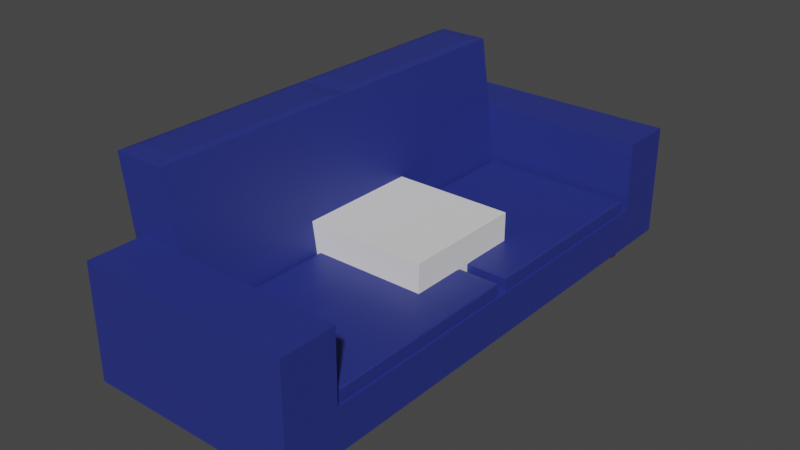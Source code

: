 # Source: Couch.blend  (saved by Blender 3.6.11; exported with 4.5.12 LTS)
import bpy
from mathutils import Matrix  # noqa: F401  (used for matrix-valued properties, if any)

bpy.ops.wm.read_factory_settings(use_empty=True)
scene = bpy.context.scene
scene.name = 'Scene'

# ---- collections
col_collection = bpy.data.collections.new('Collection'); scene.collection.children.link(col_collection)

# ---- materials (node trees are filled in below, after node groups)
mat_material_001 = bpy.data.materials.new('Material.001')
mat_material_001.use_transparent_shadow = False
mat_material_002 = bpy.data.materials.new('Material.002')
mat_material_002.use_transparent_shadow = False

# ---- material node trees
mat_material_001.use_nodes = True; mat_material_001.node_tree.nodes.clear()
_N = mat_material_001.node_tree.nodes; _L = mat_material_001.node_tree.links
n0 = _N.new('ShaderNodeBsdfPrincipled'); n0.name = 'Principled BSDF'; n0.location = (10, 300)
n0.distribution = 'GGX'
n0.subsurface_method = 'RANDOM_WALK_SKIN'
n0.inputs[0].default_value = (0.0216, 0.03326, 0.2207, 1.0)
n0.inputs[3].default_value = 1.45
n0.inputs[27].default_value = (0.0, 0.0, 0.0, 1.0)
n0.inputs[28].default_value = 1.0
n1 = _N.new('ShaderNodeOutputMaterial'); n1.name = 'Material Output'; n1.location = (300, 300)
_L.new(n0.outputs[0], n1.inputs[0])
n1.is_active_output = True
mat_material_002.use_nodes = True; mat_material_002.node_tree.nodes.clear()
_N = mat_material_002.node_tree.nodes; _L = mat_material_002.node_tree.links
n0 = _N.new('ShaderNodeBsdfPrincipled'); n0.name = 'Principled BSDF'; n0.location = (10, 300)
n0.distribution = 'GGX'
n0.subsurface_method = 'RANDOM_WALK_SKIN'
n0.inputs[0].default_value = (0.8, 0.2418, 0.08111, 1.0)
n0.inputs[3].default_value = 1.45
n0.inputs[27].default_value = (0.0, 0.0, 0.0, 1.0)
n0.inputs[28].default_value = 1.0
n1 = _N.new('ShaderNodeOutputMaterial'); n1.name = 'Material Output'; n1.location = (300, 300)
_L.new(n0.outputs[0], n1.inputs[0])
n1.is_active_output = True

# ---- world
world_world = bpy.data.worlds.new('World'); scene.world = world_world
world_world.use_nodes = True; world_world.node_tree.nodes.clear()
_N = world_world.node_tree.nodes; _L = world_world.node_tree.links
n0 = _N.new('ShaderNodeOutputWorld'); n0.name = 'World Output'; n0.location = (300, 300)
n1 = _N.new('ShaderNodeBackground'); n1.name = 'Background'; n1.location = (10, 300)
n1.inputs[0].default_value = (0.05088, 0.05088, 0.05088, 1.0)
_L.new(n1.outputs[0], n0.inputs[0])
n0.is_active_output = True
world_world.color = (0.05088, 0.05088, 0.05088)
world_world.use_sun_shadow = False
world_world.sun_shadow_jitter_overblur = 0.0

# ---- meshes
me_cube_001 = bpy.data.meshes.new('Cube.001')
me_cube_001.from_pydata([(-1.0, -1.0, -1.0), (-1.0, 1.0, -1.0), (1.0, -1.0, -1.0), (-1.0, 0.0, -1.0), (-1.0, 0.0, 1.0), (1.0, 0.0, -1.0), (1.0, 0.0, 1.0), (-1.0, -0.7931, -1.0), (0.9786, -0.7717, 1.0), (-1.0, -0.7931, 1.0), (1.0, -0.7931, -1.0), (1.0, -0.7931, 4.339), (1.0, -1.0, 4.339), (-1.0, -1.0, 4.339), (-1.0, -0.7931, 4.339), (-0.5081, -1.0, -1.0), (-0.5081, 0.0, 1.0), (-0.5081, 0.0, -1.0), (-0.4867, -0.7717, 1.0), (-0.5081, -0.7931, -1.0), (-0.5081, -0.7931, 4.339), (-0.4867, -0.02143, 1.0), (0.9786, -0.02143, 1.0), (1.0, -0.7931, 1.0), (-0.5081, -0.7931, 1.0), (-0.4867, -0.02143, 1.557), (-0.4655, -0.04264, 1.578), (0.9574, -0.04264, 1.578), (0.9786, -0.02143, 1.557), (0.9574, -0.7505, 1.578), (0.9786, -0.7717, 1.557), (-0.4655, -0.7505, 1.578), (-0.4867, -0.7717, 1.557), (-1.192, -0.7931, 7.61), (-1.126, -0.7255, 7.678), (-1.126, -0.06762, 7.678), (-1.192, 0.0, 7.61), (-0.7694, -0.06762, 7.678), (-0.6998, 0.0, 7.61), (-0.6998, -0.7931, 7.61), (-0.7694, -0.7255, 7.678)], [(1, 3)], [(5, 6, 23, 11, 12, 2, 10), (0, 13, 14, 9, 7), (19, 10, 2, 15), (2, 12, 13, 0, 15), (7, 9, 4, 3), (16, 4, 36, 38), (17, 5, 10, 19), (24, 9, 14, 20), (23, 24, 20, 11), (3, 17, 19, 7), (7, 19, 15, 0), (9, 24, 39, 33), (24, 16, 38, 39), (37, 35, 34, 40), (21, 22, 6, 16), (22, 8, 23, 6), (8, 18, 24, 23), (18, 21, 16, 24), (21, 18, 32, 25), (8, 22, 28, 30), (27, 26, 31, 29), (18, 8, 30, 32), (26, 27, 28, 25), (27, 29, 30, 28), (32, 30, 29, 31), (25, 32, 31, 26), (22, 21, 25, 28), (11, 20, 14, 13, 12), (34, 35, 36, 33), (35, 37, 38, 36), (33, 39, 40, 34), (37, 40, 39, 38), (4, 9, 33, 36)])
_uv = me_cube_001.uv_layers.new(name='UVMap')
_uv.uv.foreach_set('vector', [0.375, 0.625, 0.625, 0.625, 0.625, 0.7241, 0.625, 0.7241, 0.625, 0.75, 0.375, 0.75, 0.375, 0.7241, 0.375, 0.0, 0.625, 0.0, 0.625, 0.02586, 0.625, 0.02586, 0.375, 0.02586, 0.1865, 0.7241, 0.375, 0.7241, 0.375, 0.75, 0.1865, 0.75, 0.375, 0.75, 0.625, 0.75, 0.625, 1.0, 0.375, 1.0, 0.375, 0.9385, 0.375, 0.02586, 0.625, 0.02586, 0.625, 0.125, 0.375, 0.125, 0.0, 0.0, 0.0, 0.0, 0.0, 0.0, 0.0, 0.0, 0.1865, 0.625, 0.375, 0.625, 0.375, 0.7241, 0.1865, 0.7241, 0.8135, 0.7241, 0.875, 0.7241, 0.875, 0.7241, 0.8135, 0.7241, 0.625, 0.7241, 0.8135, 0.7241, 0.8135, 0.7241, 0.625, 0.7241, 0.125, 0.625, 0.1865, 0.625, 0.1865, 0.7241, 0.125, 0.7241, 0.125, 0.7241, 0.1865, 0.7241, 0.1865, 0.75, 0.125, 0.75, 0.875, 0.7241, 0.8135, 0.7241, 0.8135, 0.7241, 0.875, 0.7241, 0.8135, 0.7241, 0.8135, 0.625, 0.8135, 0.625, 0.8135, 0.7241, 0.822, 0.6335, 0.8665, 0.6335, 0.8665, 0.7157, 0.822, 0.7157, 0.8108, 0.6277, 0.6277, 0.6277, 0.625, 0.625, 0.8135, 0.625, 0.6277, 0.6277, 0.6277, 0.7215, 0.625, 0.7241, 0.625, 0.625, 0.6277, 0.7215, 0.8108, 0.7215, 0.8135, 0.7241, 0.625, 0.7241, 0.8108, 0.7215, 0.8108, 0.6277, 0.8135, 0.625, 0.8135, 0.7241, 0.8108, 0.6277, 0.8108, 0.7215, 0.8108, 0.7215, 0.8108, 0.6277, 0.6277, 0.7215, 0.6277, 0.6277, 0.6277, 0.6277, 0.6277, 0.7215, 0.6303, 0.6303, 0.8082, 0.6303, 0.8082, 0.7188, 0.6303, 0.7188, 0.8108, 0.7215, 0.6277, 0.7215, 0.6277, 0.7215, 0.8108, 0.7215, 0.8082, 0.6303, 0.6303, 0.6303, 0.6277, 0.6277, 0.8108, 0.6277, 0.6303, 0.6303, 0.6303, 0.7188, 0.6277, 0.7215, 0.6277, 0.6277, 0.8108, 0.7215, 0.6277, 0.7215, 0.6303, 0.7188, 0.8082, 0.7188, 0.8108, 0.6277, 0.8108, 0.7215, 0.8082, 0.7188, 0.8082, 0.6303, 0.6277, 0.6277, 0.8108, 0.6277, 0.8108, 0.6277, 0.6277, 0.6277, 0.625, 0.7241, 0.8135, 0.7241, 0.875, 0.7241, 0.875, 0.75, 0.625, 0.75, 0.8665, 0.7157, 0.8665, 0.6335, 0.875, 0.625, 0.875, 0.7241, 0.8665, 0.6335, 0.822, 0.6335, 0.8135, 0.625, 0.8748, 0.625, 0.875, 0.7241, 0.8135, 0.7241, 0.822, 0.7157, 0.8665, 0.7157, 0.822, 0.6335, 0.822, 0.7157, 0.8135, 0.7241, 0.8135, 0.625, 0.625, 0.125, 0.625, 0.02586, 0.625, 0.02586, 0.625, 0.125])
me_cube_001.materials.append(mat_material_001)
me_cube_001.update()
me_cube_002 = bpy.data.meshes.new('Cube.002')
me_cube_002.from_pydata([(-1.0, -1.0, -1.0), (-1.0, -1.0, 1.0), (-1.0, 1.0, -1.0), (-1.0, 1.0, 1.0), (1.0, -1.0, -1.0), (1.0, -1.0, 1.0), (1.0, 1.0, -1.0), (1.0, 1.0, 1.0)], [], [(0, 1, 3, 2), (2, 3, 7, 6), (6, 7, 5, 4), (4, 5, 1, 0), (2, 6, 4, 0), (7, 3, 1, 5)])
_uv = me_cube_002.uv_layers.new(name='UVMap')
_uv.uv.foreach_set('vector', [0.375, 0.0, 0.625, 0.0, 0.625, 0.25, 0.375, 0.25, 0.375, 0.25, 0.625, 0.25, 0.625, 0.5, 0.375, 0.5, 0.375, 0.5, 0.625, 0.5, 0.625, 0.75, 0.375, 0.75, 0.375, 0.75, 0.625, 0.75, 0.625, 1.0, 0.375, 1.0, 0.125, 0.5, 0.375, 0.5, 0.375, 0.75, 0.125, 0.75, 0.625, 0.5, 0.875, 0.5, 0.875, 0.75, 0.625, 0.75])
me_cube_002.update()
me_cylinder = bpy.data.meshes.new('Cylinder')
me_cylinder.from_pydata([(2.354e-07, 0.5063, -1.0), (0.0, 1.0, 1.0), (0.09877, 0.4965, -1.0), (0.1951, 0.9808, 1.0), (0.1937, 0.4677, -1.0), (0.3827, 0.9239, 1.0), (0.2813, 0.4209, -1.0), (0.5556, 0.8315, 1.0), (0.358, 0.358, -1.0), (0.7071, 0.7071, 1.0), (0.4209, 0.2813, -1.0), (0.8315, 0.5556, 1.0), (0.4677, 0.1937, -1.0), (0.9239, 0.3827, 1.0), (0.4965, 0.09877, -1.0), (0.9808, 0.1951, 1.0), (0.5063, 9.417e-07, -1.0), (1.0, 0.0, 1.0), (0.4965, -0.09876, -1.0), (0.9808, -0.1951, 1.0), (0.4677, -0.1937, -1.0), (0.9239, -0.3827, 1.0), (0.4209, -0.2813, -1.0), (0.8315, -0.5556, 1.0), (0.358, -0.358, -1.0), (0.7071, -0.7071, 1.0), (0.2813, -0.4209, -1.0), (0.5556, -0.8315, 1.0), (0.1937, -0.4677, -1.0), (0.3827, -0.9239, 1.0), (0.09877, -0.4965, -1.0), (0.1951, -0.9808, 1.0), (2.354e-07, -0.5063, -1.0), (0.0, -1.0, 1.0), (-0.09877, -0.4965, -1.0), (-0.1951, -0.9808, 1.0), (-0.1937, -0.4677, -1.0), (-0.3827, -0.9239, 1.0), (-0.2813, -0.4209, -1.0), (-0.5556, -0.8315, 1.0), (-0.358, -0.358, -1.0), (-0.7071, -0.7071, 1.0), (-0.4209, -0.2813, -1.0), (-0.8315, -0.5556, 1.0), (-0.4677, -0.1937, -1.0), (-0.9239, -0.3827, 1.0), (-0.4965, -0.09876, -1.0), (-0.9808, -0.1951, 1.0), (-0.5063, 9.417e-07, -1.0), (-1.0, 0.0, 1.0), (-0.4965, 0.09877, -1.0), (-0.9808, 0.1951, 1.0), (-0.4677, 0.1937, -1.0), (-0.9239, 0.3827, 1.0), (-0.4209, 0.2813, -1.0), (-0.8315, 0.5556, 1.0), (-0.358, 0.358, -1.0), (-0.7071, 0.7071, 1.0), (-0.2813, 0.4209, -1.0), (-0.5556, 0.8315, 1.0), (-0.1937, 0.4677, -1.0), (-0.3827, 0.9239, 1.0), (-0.09877, 0.4965, -1.0), (-0.1951, 0.9808, 1.0)], [], [(0, 1, 3, 2), (2, 3, 5, 4), (4, 5, 7, 6), (6, 7, 9, 8), (8, 9, 11, 10), (10, 11, 13, 12), (12, 13, 15, 14), (14, 15, 17, 16), (16, 17, 19, 18), (18, 19, 21, 20), (20, 21, 23, 22), (22, 23, 25, 24), (24, 25, 27, 26), (26, 27, 29, 28), (28, 29, 31, 30), (30, 31, 33, 32), (32, 33, 35, 34), (34, 35, 37, 36), (36, 37, 39, 38), (38, 39, 41, 40), (40, 41, 43, 42), (42, 43, 45, 44), (44, 45, 47, 46), (46, 47, 49, 48), (48, 49, 51, 50), (50, 51, 53, 52), (52, 53, 55, 54), (54, 55, 57, 56), (56, 57, 59, 58), (58, 59, 61, 60), (3, 1, 63, 61, 59, 57, 55, 53, 51, 49, 47, 45, 43, 41, 39, 37, 35, 33, 31, 29, 27, 25, 23, 21, 19, 17, 15, 13, 11, 9, 7, 5), (60, 61, 63, 62), (62, 63, 1, 0), (0, 2, 4, 6, 8, 10, 12, 14, 16, 18, 20, 22, 24, 26, 28, 30, 32, 34, 36, 38, 40, 42, 44, 46, 48, 50, 52, 54, 56, 58, 60, 62)])
_uv = me_cylinder.uv_layers.new(name='UVMap')
_uv.uv.foreach_set('vector', [1.0, 0.5, 1.0, 1.0, 0.9688, 1.0, 0.9688, 0.5, 0.9688, 0.5, 0.9688, 1.0, 0.9375, 1.0, 0.9375, 0.5, 0.9375, 0.5, 0.9375, 1.0, 0.9062, 1.0, 0.9062, 0.5, 0.9062, 0.5, 0.9062, 1.0, 0.875, 1.0, 0.875, 0.5, 0.875, 0.5, 0.875, 1.0, 0.8438, 1.0, 0.8438, 0.5, 0.8438, 0.5, 0.8438, 1.0, 0.8125, 1.0, 0.8125, 0.5, 0.8125, 0.5, 0.8125, 1.0, 0.7812, 1.0, 0.7812, 0.5, 0.7812, 0.5, 0.7812, 1.0, 0.75, 1.0, 0.75, 0.5, 0.75, 0.5, 0.75, 1.0, 0.7188, 1.0, 0.7188, 0.5, 0.7188, 0.5, 0.7188, 1.0, 0.6875, 1.0, 0.6875, 0.5, 0.6875, 0.5, 0.6875, 1.0, 0.6562, 1.0, 0.6562, 0.5, 0.6562, 0.5, 0.6562, 1.0, 0.625, 1.0, 0.625, 0.5, 0.625, 0.5, 0.625, 1.0, 0.5938, 1.0, 0.5938, 0.5, 0.5938, 0.5, 0.5938, 1.0, 0.5625, 1.0, 0.5625, 0.5, 0.5625, 0.5, 0.5625, 1.0, 0.5312, 1.0, 0.5312, 0.5, 0.5312, 0.5, 0.5312, 1.0, 0.5, 1.0, 0.5, 0.5, 0.5, 0.5, 0.5, 1.0, 0.4688, 1.0, 0.4688, 0.5, 0.4688, 0.5, 0.4688, 1.0, 0.4375, 1.0, 0.4375, 0.5, 0.4375, 0.5, 0.4375, 1.0, 0.4062, 1.0, 0.4062, 0.5, 0.4062, 0.5, 0.4062, 1.0, 0.375, 1.0, 0.375, 0.5, 0.375, 0.5, 0.375, 1.0, 0.3438, 1.0, 0.3438, 0.5, 0.3438, 0.5, 0.3438, 1.0, 0.3125, 1.0, 0.3125, 0.5, 0.3125, 0.5, 0.3125, 1.0, 0.2812, 1.0, 0.2812, 0.5, 0.2812, 0.5, 0.2812, 1.0, 0.25, 1.0, 0.25, 0.5, 0.25, 0.5, 0.25, 1.0, 0.2188, 1.0, 0.2188, 0.5, 0.2188, 0.5, 0.2188, 1.0, 0.1875, 1.0, 0.1875, 0.5, 0.1875, 0.5, 0.1875, 1.0, 0.1562, 1.0, 0.1562, 0.5, 0.1562, 0.5, 0.1562, 1.0, 0.125, 1.0, 0.125, 0.5, 0.125, 0.5, 0.125, 1.0, 0.09375, 1.0, 0.09375, 0.5, 0.09375, 0.5, 0.09375, 1.0, 0.0625, 1.0, 0.0625, 0.5, 0.2968, 0.4854, 0.25, 0.49, 0.2032, 0.4854, 0.1582, 0.4717, 0.1167, 0.4496, 0.08029, 0.4197, 0.05045, 0.3833, 0.02827, 0.3418, 0.01461, 0.2968, 0.01, 0.25, 0.01461, 0.2032, 0.02827, 0.1582, 0.05045, 0.1167, 0.08029, 0.08029, 0.1167, 0.05045, 0.1582, 0.02827, 0.2032, 0.01461, 0.25, 0.01, 0.2968, 0.01461, 0.3418, 0.02827, 0.3833, 0.05045, 0.4197, 0.08029, 0.4496, 0.1167, 0.4717, 0.1582, 0.4854, 0.2032, 0.49, 0.25, 0.4854, 0.2968, 0.4717, 0.3418, 0.4496, 0.3833, 0.4197, 0.4197, 0.3833, 0.4496, 0.3418, 0.4717, 0.0625, 0.5, 0.0625, 1.0, 0.03125, 1.0, 0.03125, 0.5, 0.03125, 0.5, 0.03125, 1.0, 0.0, 1.0, 0.0, 0.5, 0.75, 0.49, 0.7968, 0.4854, 0.8418, 0.4717, 0.8833, 0.4496, 0.9197, 0.4197, 0.9496, 0.3833, 0.9717, 0.3418, 0.9854, 0.2968, 0.99, 0.25, 0.9854, 0.2032, 0.9717, 0.1582, 0.9496, 0.1167, 0.9197, 0.08029, 0.8833, 0.05045, 0.8418, 0.02827, 0.7968, 0.01461, 0.75, 0.01, 0.7032, 0.01461, 0.6582, 0.02827, 0.6167, 0.05045, 0.5803, 0.08029, 0.5504, 0.1167, 0.5283, 0.1582, 0.5146, 0.2032, 0.51, 0.25, 0.5146, 0.2968, 0.5283, 0.3418, 0.5504, 0.3833, 0.5803, 0.4197, 0.6167, 0.4496, 0.6582, 0.4717, 0.7032, 0.4854])
me_cylinder.materials.append(mat_material_002)
me_cylinder.update()

# ---- objects
ob_cube = bpy.data.objects.new('Cube', me_cube_001)
ob_mirrorcube = bpy.data.objects.new('Mirrorcube', me_cube_002)
ob_cylinder = bpy.data.objects.new('Cylinder', me_cylinder)

# ---- transforms, parenting, visibility, modifiers, constraints
ob_cube.location = (0.0, 0.0, 0.0)
ob_cube.scale = (1.0, 2.5, 0.2)
_m = ob_cube.modifiers.new('Mirror', 'MIRROR')
_m.use_axis = (False, True, False)
_m.mirror_object = ob_mirrorcube
ob_mirrorcube.location = (0.0, 0.0, 0.0)
ob_mirrorcube.scale = (0.5869, 0.5869, 0.5869)
ob_cylinder.location = (0.7547, -2.185, -0.3104)
ob_cylinder.scale = (0.1258, 0.1258, 0.1258)
_m = ob_cylinder.modifiers.new('Mirror', 'MIRROR')
_m.use_axis = (True, True, False)
_m.mirror_object = ob_mirrorcube

# ---- collection membership
col_collection.objects.link(ob_cube)
col_collection.objects.link(ob_mirrorcube)
col_collection.objects.link(ob_cylinder)

# ---- scene / render settings (as saved in the file)
scene.frame_start = 1; scene.frame_end = 250; scene.frame_set(1)
scene.render.engine = 'BLENDER_EEVEE_NEXT'
scene.cycles.sampling_pattern = 'TABULATED_SOBOL'
scene.view_settings.view_transform = 'Filmic'
bpy.context.view_layer.update()

# ---- added for rendering (the .blend has no active camera and no usable light): camera, sun
cam_auto = bpy.data.cameras.new('AutoCamera')
cam_auto.lens = 50.0
cam_auto.sensor_width = 36.0
cam_auto.clip_end = 1000.0
ob_auto_camera = bpy.data.objects.new('AutoCamera', cam_auto)
scene.collection.objects.link(ob_auto_camera)
ob_auto_camera.location = (5.32351, -6.50324, 4.80986)
ob_auto_camera.rotation_euler = (1.09748, -7.21219e-08, 0.694738)
scene.camera = ob_auto_camera
light_auto_sun = bpy.data.lights.new('AutoSun', 'SUN')
light_auto_sun.energy = 3.0
light_auto_sun.angle = 0.0523599
ob_auto_sun = bpy.data.objects.new('AutoSun', light_auto_sun)
scene.collection.objects.link(ob_auto_sun)
ob_auto_sun.rotation_euler = (0.872665, 0.174533, 0.523599)
bpy.context.view_layer.update()
